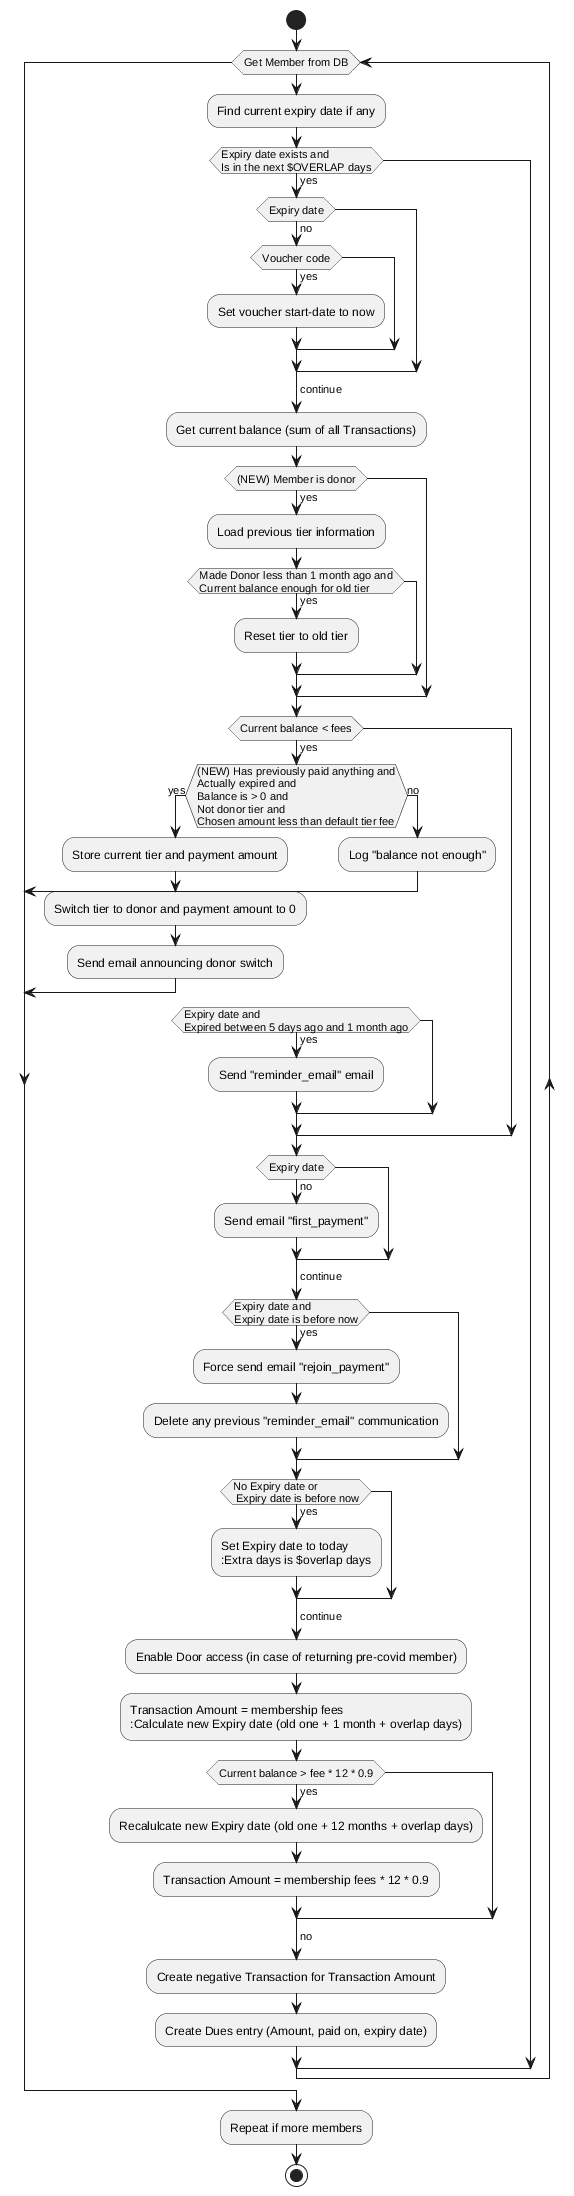

The diagram above was rendered by PlantUML. Its source (embedded in the PNG):
@startuml
skinparam ConditionEndStyle hline

start
while (Get Member from DB)
   :Find current expiry date if any;
   if (Expiry date exists and\nIs in the next $OVERLAP days) then (yes)
      if (Expiry date) then (no)
         if (Voucher code) then (yes)
            :Set voucher start-date to now;
         endif
         ->continue;
      endif
      ->continue;
      :Get current balance (sum of all Transactions);
      if ((NEW) Member is donor) then (yes)
         :Load previous tier information;
         if (Made Donor less than 1 month ago and\nCurrent balance enough for old tier) then (yes)
            :Reset tier to old tier;            
         endif
      endif
      if (Current balance < fees) then (yes)
         if ((NEW) Has previously paid anything and\nActually expired and\nBalance is > 0 and\nNot donor tier and\nChosen amount less than default tier fee) then (yes)
            :Store current tier and payment amount;
            :Switch tier to donor and payment amount to 0;
            :Send email announcing donor switch;
            break
         else (no)
            :Log "balance not enough";
            break
         endif
         if (Expiry date and\nExpired between 5 days ago and 1 month ago) then (yes)
            :Send "reminder_email" email;
         endif
      endif
      if (Expiry date) then (no)
         :Send email "first_payment";
      endif
      ->continue;
      if (Expiry date and\nExpiry date is before now) then (yes)
         :Force send email "rejoin_payment";
         :Delete any previous "reminder_email" communication;
      endif
      if (No Expiry date or\n Expiry date is before now) then (yes)
         :Set Expiry date to today
         :Extra days is $overlap days;
      endif            
      ->continue;
      :Enable Door access (in case of returning pre-covid member);
      :Transaction Amount = membership fees
      :Calculate new Expiry date (old one + 1 month + overlap days);
      if (Current balance > fee * 12 * 0.9) then (yes)
         :Recalulcate new Expiry date (old one + 12 months + overlap days);
         :Transaction Amount = membership fees * 12 * 0.9;
      endif
      ->no;
      :Create negative Transaction for Transaction Amount;
      :Create Dues entry (Amount, paid on, expiry date);
   endif
endwhile   
:Repeat if more members;
stop
@enduml